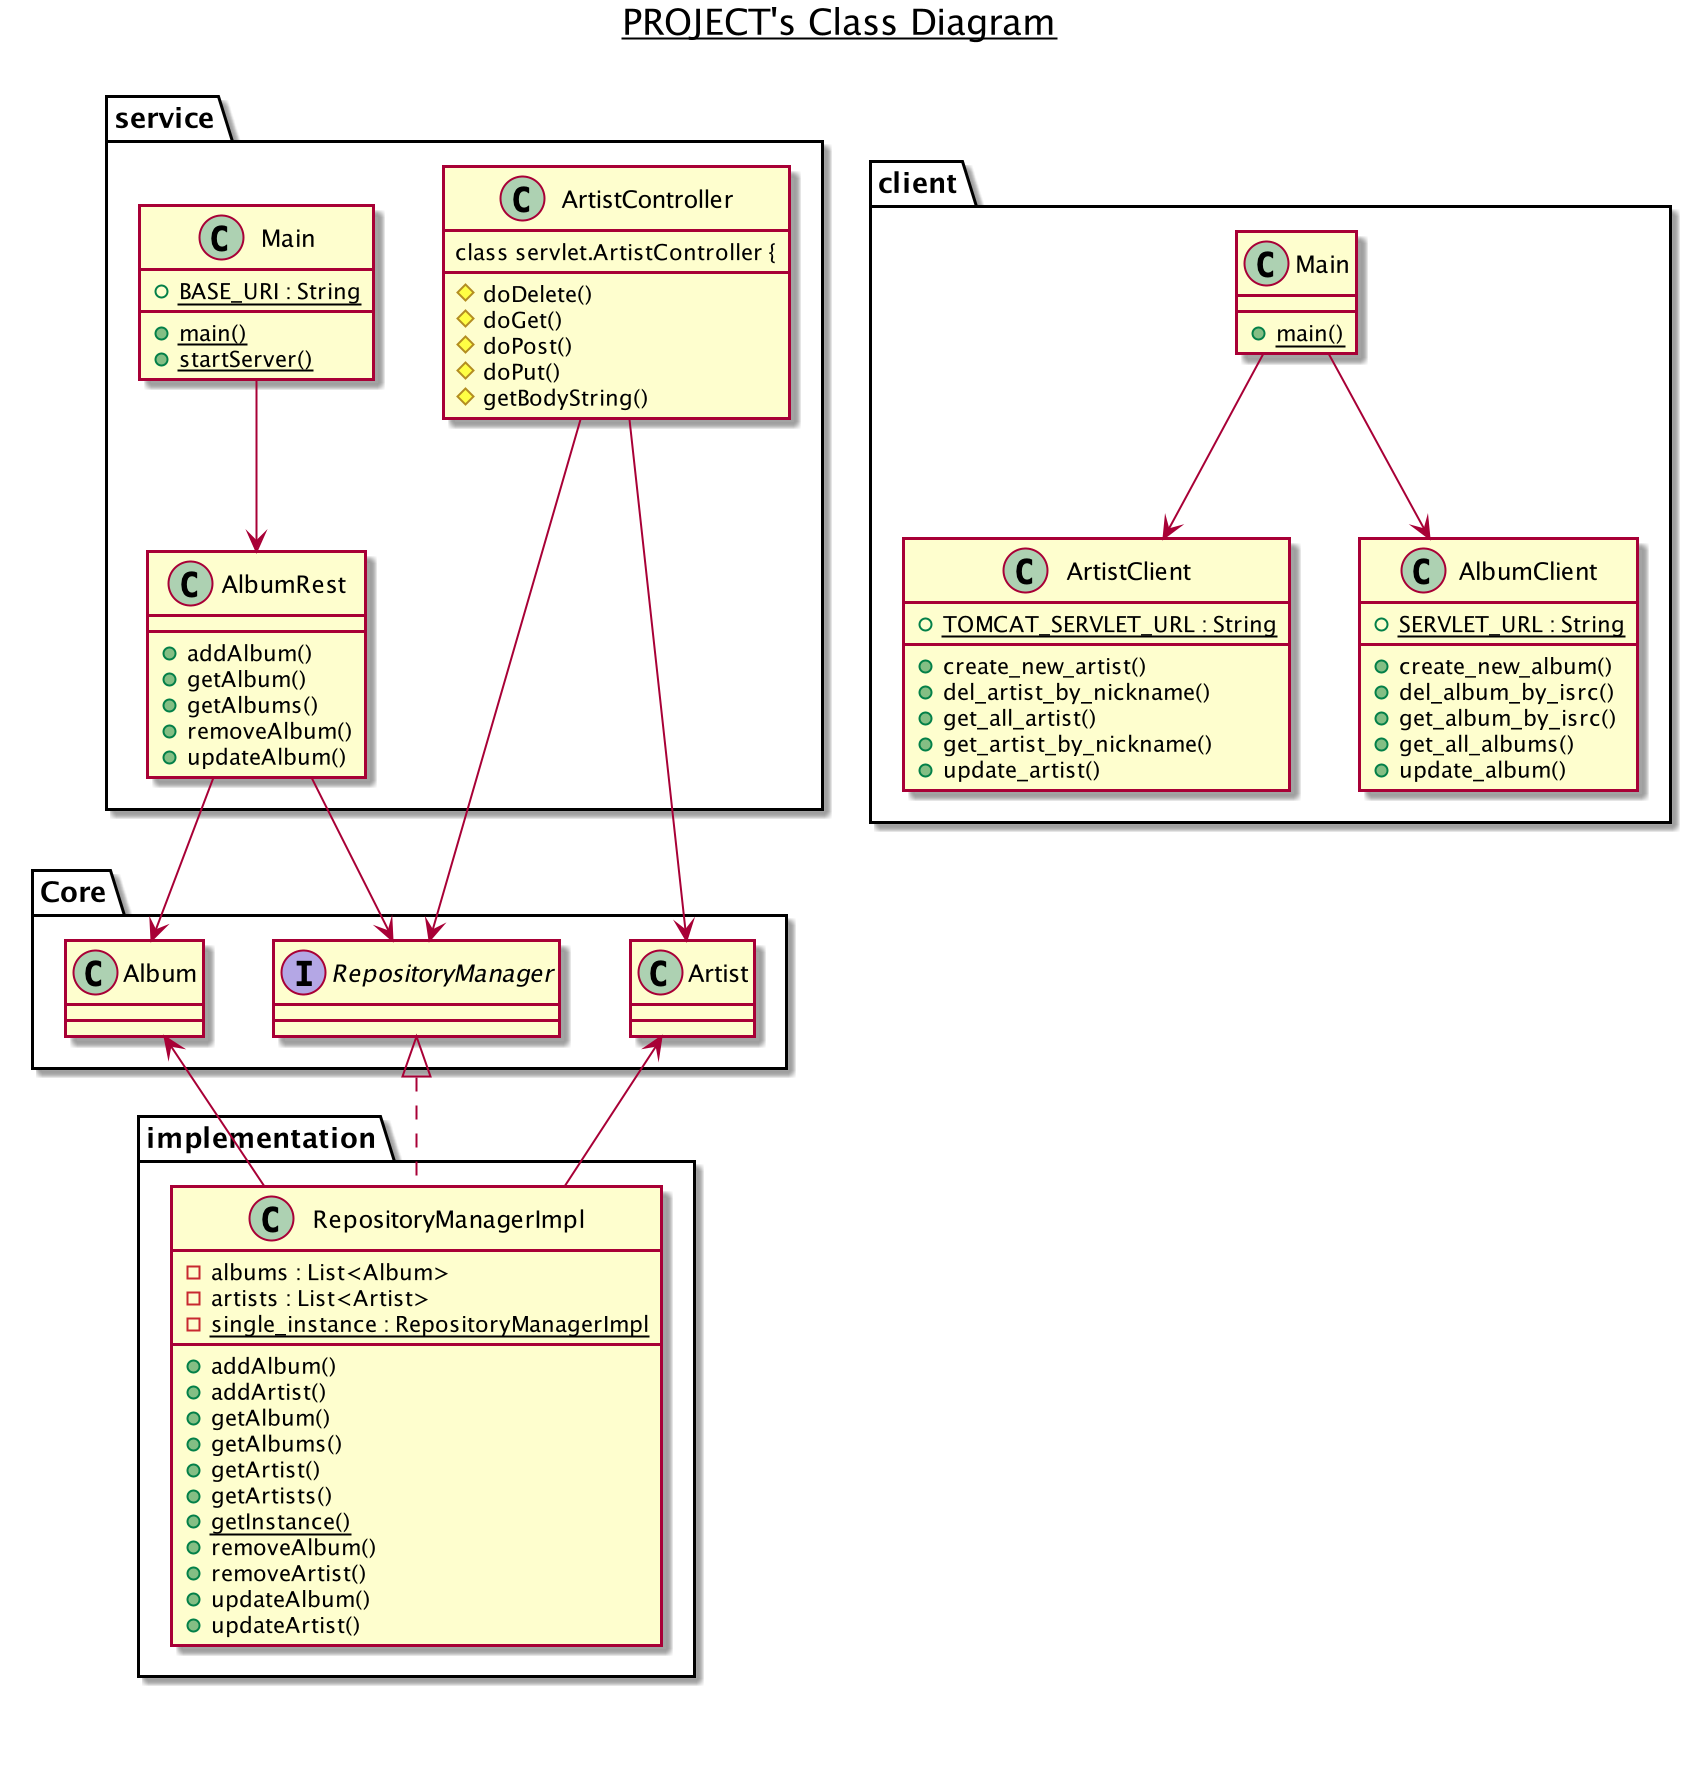

The diagram above was rendered by PlantUML. Its source (embedded in the PNG):
@startuml

title __PROJECT's Class Diagram__\n

  namespace Core {
    interface RepositoryManager {
    }

    class Album {
        }

    class Artist {
     }
  }


    namespace implementation {
      class RepositoryManagerImpl {
          - albums : List<Album>
          - artists : List<Artist>
          {static} - single_instance : RepositoryManagerImpl
          + addAlbum()
          + addArtist()
          + getAlbum()
          + getAlbums()
          + getArtist()
          + getArtists()
          {static} + getInstance()
          + removeAlbum()
          + removeArtist()
          + updateAlbum()
          + updateArtist()
      }
    }


implementation.RepositoryManagerImpl .up.|> Core.RepositoryManager
implementation.RepositoryManagerImpl -up-> Core.Album
implementation.RepositoryManagerImpl -up-> Core.Artist

      namespace service {
        class AlbumRest {
            + addAlbum()
            + getAlbum()
            + getAlbums()
            + removeAlbum()
            + updateAlbum()
        }
        class Main {
            {static} + BASE_URI : String
            {static} + main()
            {static} + startServer()
        }
        class ArtistController {
            class servlet.ArtistController {
                # doDelete()
                # doGet()
                # doPost()
                # doPut()
                # getBodyString()

            }
      }
service.ArtistController --> Core.Artist
service.ArtistController --> Core.RepositoryManager
service.AlbumRest --> Core.Album
service.AlbumRest --> Core.RepositoryManager
service.Main --> service.AlbumRest


  namespace client {
    class AlbumClient {
        {static} + SERVLET_URL : String
        + create_new_album()
        + del_album_by_isrc()
        + get_album_by_isrc()
        + get_all_albums()
        + update_album()
    }
     class ArtistClient {
         {static} + TOMCAT_SERVLET_URL : String
         + create_new_artist()
         + del_artist_by_nickname()
         + get_all_artist()
         + get_artist_by_nickname()
         + update_artist()
     }
         class Main {
             {static} + main()
         }

         Main --> AlbumClient
         Main --> ArtistClient

  }


right footer



endfooter

@enduml